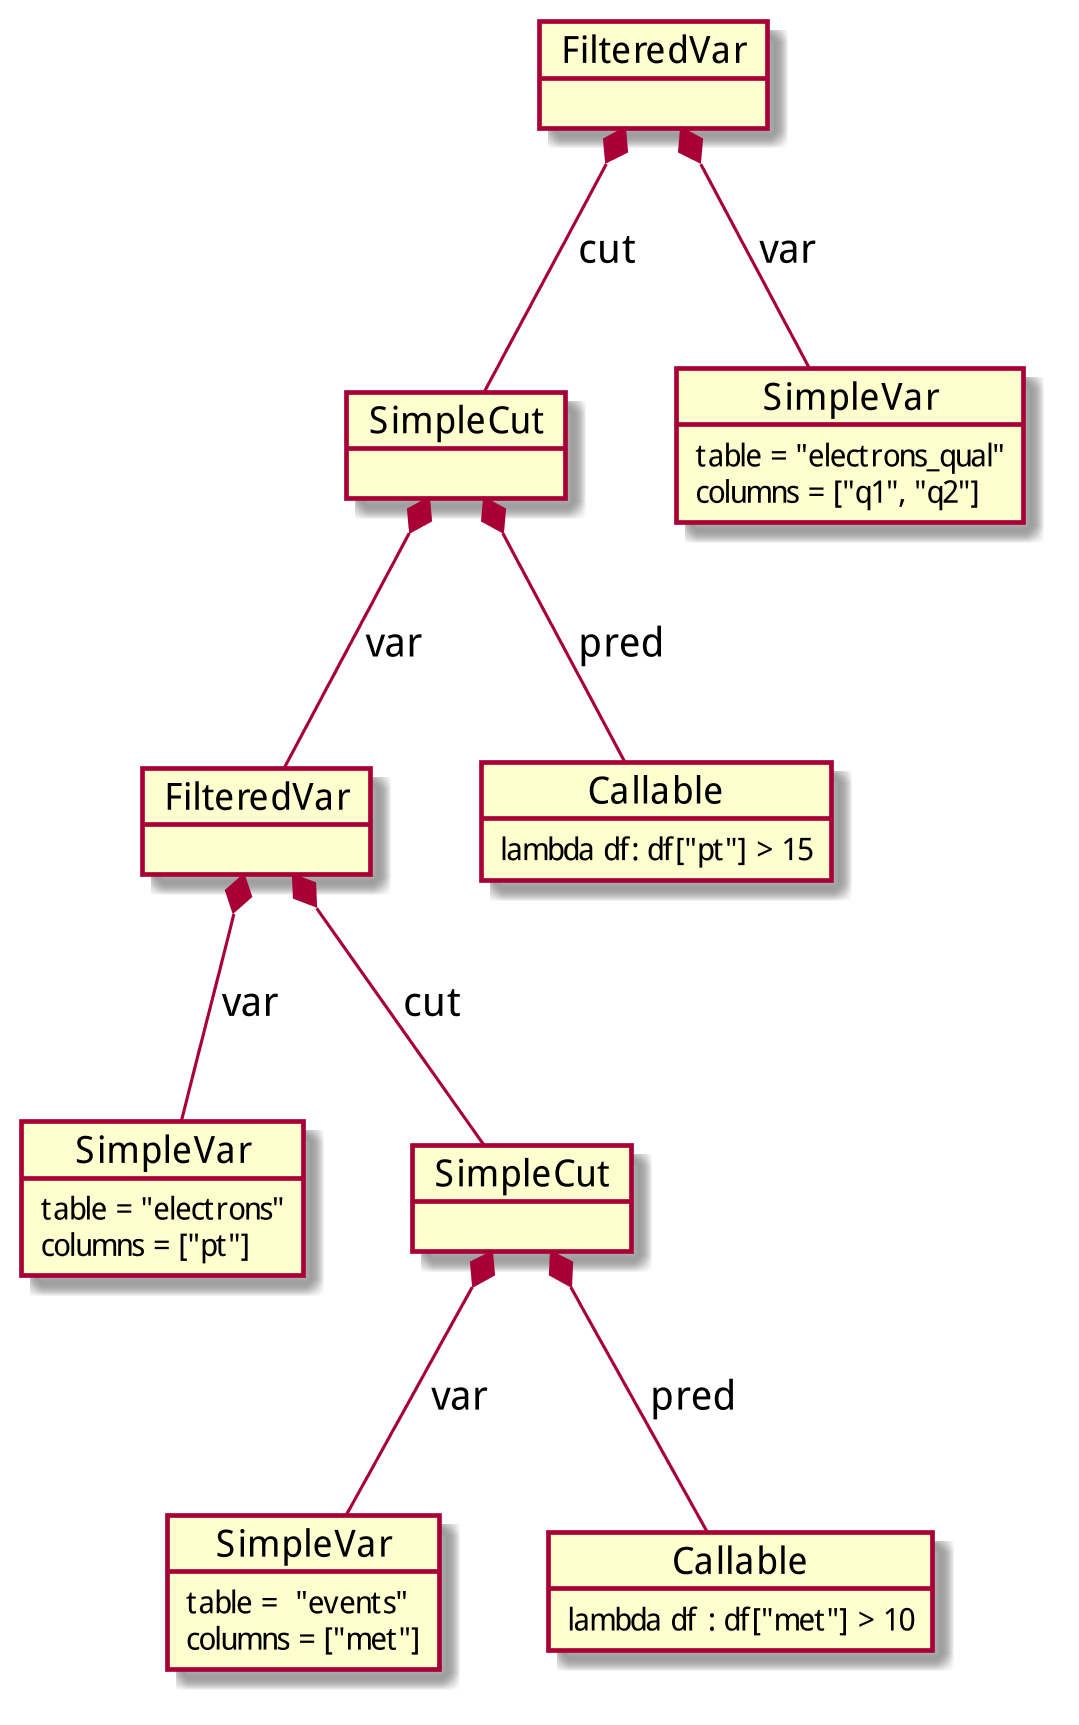

The diagram above was rendered by PlantUML. Its source (embedded in the PNG):
@startuml
skinparam dpi 300

object "SimpleVar" as var {
  table = "electrons"
  columns = ["pt"]
}

object "SimpleCut" as cut {
}

object "SimpleVar" as met {
  table =  "events"
  columns = ["met"]
}

object "FilteredVar" as fv {
}

object "Callable" as pred {
 lambda df : df["met"] > 10
}

object "FilteredVar" as fv2 {
}

object "SimpleCut" as cut2 {
}

object "SimpleVar" as qual {
  table = "electrons_qual"
  columns = ["q1", "q2"]
}

object "Callable" as pred2 {
  lambda df: df["pt"] > 15
}

cut *-- met : var
cut *-- pred : pred
fv *-- var : var
fv *-- cut : cut

fv2 *-- qual : var
fv2 *-- cut2 : cut

cut2 *-- fv : var
cut2 *-- pred2 : pred

@enduml